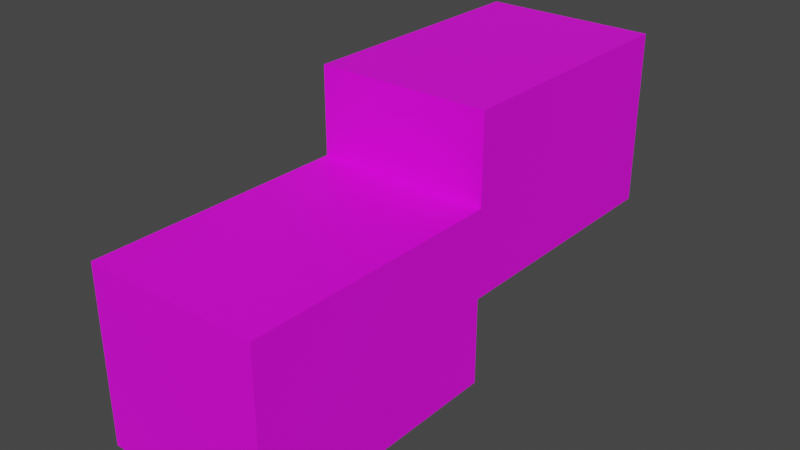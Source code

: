 # Source: stage2.blend  (saved by Blender 3.3.6; exported with 4.5.12 LTS)
import bpy
from mathutils import Matrix  # noqa: F401  (used for matrix-valued properties, if any)

bpy.ops.wm.read_factory_settings(use_empty=True)
scene = bpy.context.scene
scene.name = 'Scene'

# ---- collections
col_collection = bpy.data.collections.new('Collection'); scene.collection.children.link(col_collection)

# ---- images (referenced by path relative to the original .blend; pixels are not part of the script)
import os
ASSET_DIR = os.environ.get("B2B_ASSET_DIR", "")  # directory of the original .blend (textures are referenced by path, not embedded)
HERE = os.path.dirname(os.path.abspath(__file__))  # packed textures are extracted next to this script under _unpacked/

def load_image(name, relpath, width, height, colorspace="sRGB"):
    """Load a texture the original file referenced (path relative to the .blend, or extracted next to this script)."""
    p = next((c for c in (os.path.join(HERE, relpath), os.path.join(ASSET_DIR, relpath)) if relpath and os.path.exists(c)), "")
    if p:
        img = bpy.data.images.load(p, check_existing=True)
        img.name = name
    else:  # same state as the original file: an image datablock whose file is absent (Cycles renders it pink)
        img = bpy.data.images.new(name, width, height)
        img.source = "FILE"
        img.filepath = "//" + (relpath or name)
    img.colorspace_settings.name = colorspace
    return img
img_cube00_png_001 = load_image('Cube00.png.001', 'Cube00.png', 1024, 1024, 'sRGB')

# ---- materials (node trees are filled in below, after node groups)
mat_x = bpy.data.materials.new('マテリアル')
mat_x.use_transparent_shadow = False

# ---- material node trees
mat_x.use_nodes = True; mat_x.node_tree.nodes.clear()
_N = mat_x.node_tree.nodes; _L = mat_x.node_tree.links
n0 = _N.new('ShaderNodeBsdfPrincipled'); n0.name = 'Principled BSDF'; n0.location = (10, 300)
n0.distribution = 'GGX'
n0.subsurface_method = 'RANDOM_WALK_SKIN'
n0.inputs[3].default_value = 1.45
n0.inputs[27].default_value = (0.0, 0.0, 0.0, 1.0)
n0.inputs[28].default_value = 1.0
n1 = _N.new('ShaderNodeOutputMaterial'); n1.name = 'Material Output'; n1.location = (300, 300)
n2 = _N.new('ShaderNodeTexImage'); n2.name = '画像テクスチャ'; n2.location = (-280, 280)
n2.image = img_cube00_png_001
_L.new(n0.outputs[0], n1.inputs[0])
_L.new(n2.outputs[0], n0.inputs[0])
n1.is_active_output = True

# ---- world
world_world = bpy.data.worlds.new('World'); scene.world = world_world
world_world.use_nodes = True; world_world.node_tree.nodes.clear()
_N = world_world.node_tree.nodes; _L = world_world.node_tree.links
n0 = _N.new('ShaderNodeOutputWorld'); n0.name = 'World Output'; n0.location = (300, 300)
n1 = _N.new('ShaderNodeBackground'); n1.name = 'Background'; n1.location = (10, 300)
n1.inputs[0].default_value = (0.05088, 0.05088, 0.05088, 1.0)
_L.new(n1.outputs[0], n0.inputs[0])
n0.is_active_output = True
world_world.color = (0.05088, 0.05088, 0.05088)
world_world.use_sun_shadow = False
world_world.sun_shadow_jitter_overblur = 0.0

# ---- meshes
me_x = bpy.data.meshes.new('立方体')
me_x.from_pydata([(-0.5, -0.5, -0.5), (-0.5027, -0.5, 0.5), (-0.5, 0.5, -0.5), (-0.5, 0.5, 0.5), (0.5, -0.5, -0.5), (0.5, -0.5, 0.5), (0.5, 0.5, -0.5), (0.5, 0.5, 0.5), (-0.5, -1.5, -1.0), (-0.5, -1.5, 0.0), (-0.5, -0.5, -1.0), (-0.5014, -0.5, -2.98e-08), (0.5, -1.5, -1.0), (0.5, -1.5, 0.0), (0.5, -0.5, -1.0), (0.5, -0.5, 0.0), (-0.5, -1.5, -0.5), (0.5, -1.5, -0.5), (-0.5, 0.5, 0.0), (0.5, 0.5, 0.0)], [], [(11, 1, 3, 18), (18, 3, 7, 19), (19, 7, 5, 15), (2, 6, 4, 0), (7, 3, 1, 5), (16, 9, 11, 0), (4, 15, 13, 17), (17, 13, 9, 16), (10, 14, 12, 8), (15, 11, 9, 13), (5, 1, 11, 15), (0, 4, 14, 10), (12, 17, 16, 8), (14, 4, 17, 12), (8, 16, 0, 10), (6, 19, 15, 4), (2, 18, 19, 6), (0, 11, 18, 2)])
_uv = me_x.uv_layers.new(name='UVマップ')
_uv.uv.foreach_set('vector', [0.4993, 0.2497, 0.6242, 0.2497, 0.6242, 0.4995, 0.4993, 0.4995, 0.4972, 0.4805, 0.6221, 0.4805, 0.6221, 0.7302, 0.4972, 0.7302, 0.485, 0.5505, 0.6098, 0.5505, 0.6098, 0.8003, 0.485, 0.8003, 0.1242, 0.4998, 0.374, 0.4998, 0.374, 0.7496, 0.1242, 0.7496, 0.6278, 0.7499, 0.6278, 0.5002, 0.8776, 0.4995, 0.8776, 0.7499, 0.5016, 0.7336, 0.6264, 0.7336, 0.6264, 0.9833, 0.5016, 0.9833, 0.4995, 0.0, 0.6244, 0.0, 0.6244, 0.2497, 0.4995, 0.2497, 0.4997, 0.4744, 0.6246, 0.4744, 0.6246, 0.7241, 0.4997, 0.7241, 0.3742, 0.4998, 0.3742, 0.7496, 0.1245, 0.7496, 0.1245, 0.4998, 0.6242, 0.7523, 0.6242, 0.5023, 0.874, 0.5026, 0.874, 0.7523, 0.6149, 0.7496, 0.6149, 1.0, 0.49, 0.9997, 0.49, 0.7496, 0.2027, 0.7425, 0.2027, 0.5186, 0.3146, 0.5186, 0.3146, 0.7425, 0.3903, 0.4862, 0.5152, 0.4862, 0.5152, 0.736, 0.3903, 0.736, 0.3802, 0.0, 0.5051, 0.0, 0.5051, 0.2497, 0.3802, 0.2497, 0.3798, 0.0, 0.5047, 0.0, 0.5047, 0.2497, 0.3798, 0.2497, 0.4061, 0.2497, 0.531, 0.2497, 0.531, 0.4995, 0.4061, 0.4995, 0.4329, 0.5392, 0.5313, 0.5453, 0.5192, 0.7421, 0.4208, 0.736, 0.3822, 0.2497, 0.5071, 0.2497, 0.5071, 0.4995, 0.3822, 0.4995])
me_x.materials.append(mat_x)
me_x.update()

# ---- objects
ob_0 = bpy.data.objects.new('0', me_x)

# ---- transforms, parenting, visibility, modifiers, constraints
ob_0.location = (0.0, 15.0, -5.0)
ob_0.scale = (10.0, 15.0, 10.0)

# ---- collection membership
col_collection.objects.link(ob_0)

# ---- scene / render settings (as saved in the file)
scene.frame_start = 1; scene.frame_end = 250; scene.frame_set(167)
scene.render.engine = 'BLENDER_EEVEE_NEXT'
scene.cycles.sampling_pattern = 'TABULATED_SOBOL'
scene.cycles.use_light_tree = False
scene.view_settings.view_transform = 'Filmic'
bpy.context.view_layer.update()

# ---- added for rendering (the .blend has no active camera and no usable light): camera, sun
cam_auto = bpy.data.cameras.new('AutoCamera')
cam_auto.lens = 50.0
cam_auto.sensor_width = 36.0
cam_auto.clip_end = 1000.0
ob_auto_camera = bpy.data.objects.new('AutoCamera', cam_auto)
scene.collection.objects.link(ob_auto_camera)
ob_auto_camera.location = (32.3765, -31.368, 18.412)
ob_auto_camera.rotation_euler = (1.09748, -7.21219e-08, 0.694738)
scene.camera = ob_auto_camera
light_auto_sun = bpy.data.lights.new('AutoSun', 'SUN')
light_auto_sun.energy = 3.0
light_auto_sun.angle = 0.0523599
ob_auto_sun = bpy.data.objects.new('AutoSun', light_auto_sun)
scene.collection.objects.link(ob_auto_sun)
ob_auto_sun.rotation_euler = (0.872665, 0.174533, 0.523599)
bpy.context.view_layer.update()
